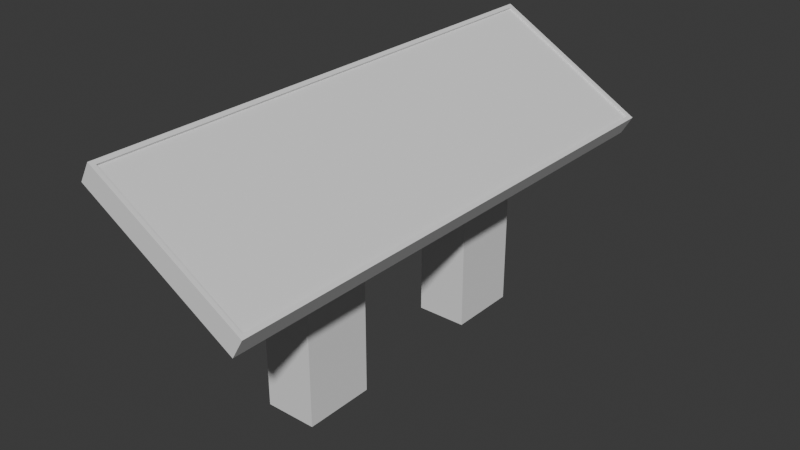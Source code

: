# Source: Control_Panel.blend  (saved by Blender 4.2.66; exported with 4.5.12 LTS)
import bpy
from mathutils import Matrix  # noqa: F401  (used for matrix-valued properties, if any)

bpy.ops.wm.read_factory_settings(use_empty=True)
scene = bpy.context.scene
scene.name = 'Scene'

# ---- collections
col_collection = bpy.data.collections.new('Collection'); scene.collection.children.link(col_collection)

# ---- world
world_world = bpy.data.worlds.new('World'); scene.world = world_world
world_world.use_nodes = True; world_world.node_tree.nodes.clear()
_N = world_world.node_tree.nodes; _L = world_world.node_tree.links
n0 = _N.new('ShaderNodeOutputWorld'); n0.name = 'World Output'; n0.location = (300, 300)
n1 = _N.new('ShaderNodeBackground'); n1.name = 'Background'; n1.location = (10, 300)
n1.inputs[0].default_value = (0.05088, 0.05088, 0.05088, 1.0)
_L.new(n1.outputs[0], n0.inputs[0])
n0.is_active_output = True
world_world.color = (0.05088, 0.05088, 0.05088)
world_world.sun_shadow_jitter_overblur = 0.0

# ---- meshes
me_cube_001 = bpy.data.meshes.new('Cube.001')
me_cube_001.from_pydata([(-0.9285, -3.0, 2.767), (-0.7602, -2.95, 2.958), (-0.9285, 3.0, 2.767), (-0.7602, 2.95, 2.958), (0.8035, -3.0, 1.767), (0.8852, -2.95, 2.008), (0.8035, 3.0, 1.767), (0.8852, 2.95, 2.008), (-0.9285, 1.6, 2.767), (-0.9285, 0.8, 2.767), (-0.9285, -0.8, 2.767), (-0.9285, -1.6, 2.767), (0.8035, -1.6, 1.767), (0.8035, -0.8, 1.767), (0.8035, 0.8, 1.767), (0.8035, 1.6, 1.767), (-0.3512, 1.6, 2.433), (0.2262, 1.6, 2.1), (-0.3512, 0.8, 2.433), (0.2262, 0.8, 2.1), (-0.3512, -1.6, 2.433), (0.2262, -1.6, 2.1), (-0.3512, -0.8, 2.433), (0.2262, -0.8, 2.1), (-0.3512, 3.0, 2.433), (0.2262, 3.0, 2.1), (-0.3512, -3.0, 2.433), (0.2262, -3.0, 2.1), (-0.3512, 1.6, 0.0), (0.2262, 1.6, 0.0), (-0.3512, 0.8, 0.0), (0.2262, 0.8, 0.0), (-0.3512, -1.6, 0.0), (0.2262, -1.6, 0.0), (-0.3512, -0.8, 0.0), (0.2262, -0.8, 0.0), (-0.8035, -3.0, 2.983), (-0.8035, 3.0, 2.983), (0.9285, 3.0, 1.983), (0.9285, -3.0, 1.983), (-0.7727, -2.95, 2.937), (-0.7727, 2.95, 2.937), (0.8727, -2.95, 1.987), (0.8727, 2.95, 1.987)], [], [(0, 36, 37, 2, 8, 9, 10, 11), (2, 37, 38, 6), (6, 38, 39, 4, 12, 13, 14, 15), (4, 39, 36, 0), (5, 7, 43, 42), (16, 24, 25, 17), (19, 23, 22, 18), (10, 9, 18, 22), (10, 22, 20, 11), (12, 21, 23, 13), (13, 23, 19, 14), (14, 19, 17, 15), (6, 15, 17, 25), (20, 21, 27, 26), (4, 27, 21, 12), (11, 20, 26, 0), (8, 2, 24, 16), (9, 8, 16, 18), (18, 30, 31, 19), (18, 16, 28, 30), (17, 19, 31, 29), (17, 29, 28, 16), (20, 22, 34, 32), (23, 35, 34, 22), (21, 20, 32, 33), (23, 21, 33, 35), (1, 3, 37, 36), (3, 7, 38, 37), (7, 5, 39, 38), (5, 1, 36, 39), (43, 41, 40, 42), (3, 1, 40, 41), (1, 5, 42, 40), (7, 3, 41, 43)])
_uv = me_cube_001.uv_layers.new(name='UVMap')
_uv.uv.foreach_set('vector', [0.84, 0.9496, 0.8117, 0.9496, 0.8117, 0.2466, 0.84, 0.2466, 0.84, 0.4106, 0.84, 0.5044, 0.84, 0.6918, 0.84, 0.7856, 0.846, 0.4869, 0.8753, 0.4869, 0.8753, 0.7212, 0.846, 0.7212, 0.9397, 0.706, 0.9114, 0.706, 0.9114, 0.002967, 0.9397, 0.002967, 0.9397, 0.167, 0.9397, 0.2607, 0.9397, 0.4482, 0.9397, 0.5419, 0.8753, 0.4809, 0.846, 0.4809, 0.846, 0.2466, 0.8753, 0.2466, 0.8812, 0.9379, 0.8812, 0.2466, 0.884, 0.2466, 0.884, 0.9379, 0.08108, 0.167, 0.08108, 0.002967, 0.1592, 0.002967, 0.1592, 0.167, 0.1592, 0.2607, 0.1592, 0.4482, 0.08108, 0.4482, 0.08108, 0.2607, 0.002967, 0.4482, 0.002967, 0.2607, 0.08108, 0.2607, 0.08108, 0.4482, 0.002967, 0.4482, 0.08108, 0.4482, 0.08108, 0.5419, 0.002967, 0.5419, 0.2373, 0.5419, 0.1592, 0.5419, 0.1592, 0.4482, 0.2373, 0.4482, 0.2373, 0.4482, 0.1592, 0.4482, 0.1592, 0.2607, 0.2373, 0.2607, 0.2373, 0.2607, 0.1592, 0.2607, 0.1592, 0.167, 0.2373, 0.167, 0.2373, 0.002967, 0.2373, 0.167, 0.1592, 0.167, 0.1592, 0.002967, 0.08108, 0.5419, 0.1592, 0.5419, 0.1592, 0.706, 0.08108, 0.706, 0.2373, 0.706, 0.1592, 0.706, 0.1592, 0.5419, 0.2373, 0.5419, 0.002967, 0.5419, 0.08108, 0.5419, 0.08108, 0.706, 0.002967, 0.706, 0.002967, 0.167, 0.002967, 0.002967, 0.08108, 0.002967, 0.08108, 0.167, 0.002967, 0.2607, 0.002967, 0.167, 0.08108, 0.167, 0.08108, 0.2607, 0.5512, 0.7002, 0.5512, 0.9853, 0.4835, 0.9853, 0.4835, 0.7393, 0.7121, 0.002967, 0.8058, 0.002967, 0.8058, 0.2784, 0.7121, 0.2784, 0.7121, 0.5656, 0.8058, 0.5656, 0.8058, 0.8033, 0.7121, 0.8033, 0.6247, 0.7393, 0.6247, 0.9853, 0.5571, 0.9853, 0.5571, 0.7002, 0.7121, 0.2843, 0.8058, 0.2843, 0.8058, 0.5597, 0.7121, 0.5597, 0.6983, 0.7393, 0.6983, 0.9853, 0.6307, 0.9853, 0.6307, 0.7002, 0.002967, 0.751, 0.07061, 0.7119, 0.07061, 0.997, 0.002967, 0.997, 0.8117, 0.002967, 0.9055, 0.002967, 0.9055, 0.2406, 0.8117, 0.2406, 0.2491, 0.008825, 0.2491, 0.7001, 0.2432, 0.706, 0.2432, 0.002967, 0.2491, 0.7001, 0.4717, 0.7001, 0.4776, 0.706, 0.2432, 0.706, 0.4717, 0.7001, 0.4717, 0.008825, 0.4776, 0.002967, 0.4776, 0.706, 0.4717, 0.008825, 0.2491, 0.008825, 0.2432, 0.002967, 0.4776, 0.002967, 0.7061, 0.6943, 0.4835, 0.6943, 0.4835, 0.002967, 0.7061, 0.002967, 0.9026, 0.9379, 0.9026, 0.2466, 0.9055, 0.2466, 0.9055, 0.9379, 0.8929, 0.2466, 0.8929, 0.4692, 0.8899, 0.4692, 0.8899, 0.2466, 0.8899, 0.6978, 0.8899, 0.4751, 0.8929, 0.4751, 0.8929, 0.6978])
me_cube_001.update()

# ---- objects
ob_cube = bpy.data.objects.new('Cube', me_cube_001)

# ---- transforms, parenting, visibility, modifiers, constraints
ob_cube.location = (0.0, 0.0, 0.0)

# ---- collection membership
col_collection.objects.link(ob_cube)

# ---- scene / render settings (as saved in the file)
scene.frame_start = 1; scene.frame_end = 250; scene.frame_set(235)
scene.render.engine = 'BLENDER_EEVEE_NEXT'
bpy.context.view_layer.update()

# ---- added for rendering (the .blend has no active camera and no usable light): camera, sun
cam_auto = bpy.data.cameras.new('AutoCamera')
cam_auto.lens = 50.0
cam_auto.sensor_width = 36.0
cam_auto.clip_end = 1000.0
ob_auto_camera = bpy.data.objects.new('AutoCamera', cam_auto)
scene.collection.objects.link(ob_auto_camera)
ob_auto_camera.location = (6.43337, -7.72004, 6.63832)
ob_auto_camera.rotation_euler = (1.09748, -7.21219e-08, 0.694738)
scene.camera = ob_auto_camera
light_auto_sun = bpy.data.lights.new('AutoSun', 'SUN')
light_auto_sun.energy = 3.0
light_auto_sun.angle = 0.0523599
ob_auto_sun = bpy.data.objects.new('AutoSun', light_auto_sun)
scene.collection.objects.link(ob_auto_sun)
ob_auto_sun.rotation_euler = (0.872665, 0.174533, 0.523599)
bpy.context.view_layer.update()

